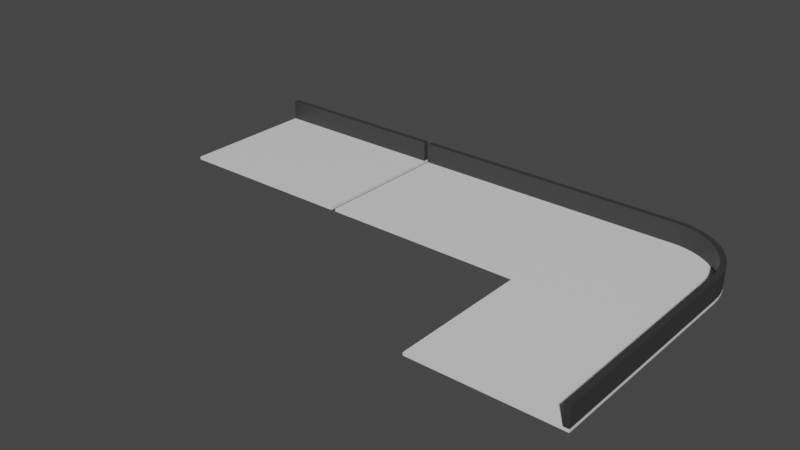 # Source: Bend.blend  (saved by Blender 2.80.75; exported with 4.5.12 LTS)
import bpy
from mathutils import Matrix  # noqa: F401  (used for matrix-valued properties, if any)

bpy.ops.wm.read_factory_settings(use_empty=True)
scene = bpy.context.scene
scene.name = 'Scene'

# ---- collections
col_collection = bpy.data.collections.new('Collection'); scene.collection.children.link(col_collection)

# ---- materials (node trees are filled in below, after node groups)
mat_material = bpy.data.materials.new('Material')
mat_material.alpha_threshold = 0.0
mat_material.use_transparent_shadow = False
mat_material.line_color = (0.0, 0.0, 0.0, 1.0)
mat_material_001 = bpy.data.materials.new('Material.001')
mat_material_001.use_transparent_shadow = False

# ---- material node trees
mat_material.use_nodes = True; mat_material.node_tree.nodes.clear()
_N = mat_material.node_tree.nodes; _L = mat_material.node_tree.links
n0 = _N.new('ShaderNodeOutputMaterial'); n0.name = 'Material Output'; n0.location = (300, 300)
n1 = _N.new('ShaderNodeBsdfPrincipled'); n1.name = 'Principled BSDF'; n1.location = (10, 300)
n1.distribution = 'GGX'
n1.subsurface_method = 'BURLEY'
n1.inputs[2].default_value = 0.4
n1.inputs[3].default_value = 1.45
n1.inputs[27].default_value = (0.0, 0.0, 0.0, 1.0)
n1.inputs[28].default_value = 1.0
_L.new(n1.outputs[0], n0.inputs[0])
n0.is_active_output = True
mat_material_001.use_nodes = True; mat_material_001.node_tree.nodes.clear()
_N = mat_material_001.node_tree.nodes; _L = mat_material_001.node_tree.links
n0 = _N.new('ShaderNodeOutputMaterial'); n0.name = 'Material Output'; n0.location = (300, 300)
n1 = _N.new('ShaderNodeBsdfPrincipled'); n1.name = 'Principled BSDF'; n1.location = (10, 300)
n1.distribution = 'GGX'
n1.subsurface_method = 'BURLEY'
n1.inputs[0].default_value = (0.03667, 0.03667, 0.03667, 1.0)
n1.inputs[3].default_value = 1.45
n1.inputs[27].default_value = (0.0, 0.0, 0.0, 1.0)
n1.inputs[28].default_value = 1.0
_L.new(n1.outputs[0], n0.inputs[0])
n0.is_active_output = True

# ---- world
world_world = bpy.data.worlds.new('World'); scene.world = world_world
world_world.use_nodes = True; world_world.node_tree.nodes.clear()
_N = world_world.node_tree.nodes; _L = world_world.node_tree.links
n0 = _N.new('ShaderNodeOutputWorld'); n0.name = 'World Output'; n0.location = (300, 300)
n1 = _N.new('ShaderNodeBackground'); n1.name = 'Background'; n1.location = (10, 300)
n1.inputs[0].default_value = (0.05088, 0.05088, 0.05088, 1.0)
_L.new(n1.outputs[0], n0.inputs[0])
n0.is_active_output = True
world_world.color = (0.05088, 0.05088, 0.05088)
world_world.use_sun_shadow = False
world_world.sun_shadow_jitter_overblur = 0.0

# ---- meshes
me_plane = bpy.data.meshes.new('Plane')
me_plane.from_pydata([(-1.0, -1.0, 0.0), (1.0, -1.0, 0.0), (-1.0, 1.0, 0.0), (1.0, 1.0, 0.0), (-1.0, 3.0, 0.0), (-3.793, 3.0, 0.0), (-6.408, 1.076, 0.0), (-6.408, 2.924, 0.0), (1.0, 2.0, 0.0), (0.0, 3.0, 0.0), (0.9945, 2.105, 0.0), (0.9781, 2.208, 0.0), (0.9511, 2.309, 0.0), (0.9135, 2.407, 0.0), (0.866, 2.5, 0.0), (0.809, 2.588, 0.0), (0.7431, 2.669, 0.0), (0.6691, 2.743, 0.0), (0.5878, 2.809, 0.0), (0.5, 2.866, 0.0), (0.4067, 2.914, 0.0), (0.309, 2.951, 0.0), (0.2079, 2.978, 0.0), (0.1045, 2.995, 0.0), (-3.793, 1.0, 0.0), (-0.9241, 1.076, 0.0), (-0.9241, -1.0, 0.0), (0.9241, -1.0, 0.0), (0.9241, 1.0, 0.0), (-3.793, 2.924, 0.0), (-3.793, 1.076, 0.0), (-6.408, 1.0, 0.0), (-6.408, 3.0, 0.0), (-1.0, 2.924, 0.0), (0.9241, 1.998, 0.0), (0.9189, 2.097, 0.0), (0.9038, 2.192, 0.0), (0.8787, 2.286, 0.0), (0.8441, 2.376, 0.0), (0.8002, 2.462, 0.0), (0.7475, 2.543, 0.0), (0.6866, 2.618, 0.0), (0.6182, 2.687, 0.0), (0.5431, 2.747, 0.0), (0.462, 2.8, 0.0), (0.3758, 2.844, 0.0), (0.2855, 2.879, 0.0), (0.1921, 2.904, 0.0), (0.09658, 2.919, 0.0), (-0.001989, 2.924, 0.0), (-3.861, 1.076, 0.0), (-3.861, 1.0, 0.0), (-3.861, 3.0, 0.0), (-3.861, 2.924, 0.0), (-1.0, -1.0, -0.04), (1.0, -1.0, -0.04), (-1.0, 1.0, -0.04), (1.0, 1.0, -0.04), (-1.0, 3.0, -0.04), (-3.793, 3.0, -0.04), (-6.408, 1.076, -0.04), (-6.408, 2.924, -0.04), (1.0, 2.0, -0.04), (0.0, 3.0, -0.04), (0.9945, 2.105, -0.04), (0.9781, 2.208, -0.04), (0.9511, 2.309, -0.04), (0.9135, 2.407, -0.04), (0.866, 2.5, -0.04), (0.809, 2.588, -0.04), (0.7431, 2.669, -0.04), (0.6691, 2.743, -0.04), (0.5878, 2.809, -0.04), (0.5, 2.866, -0.04), (0.4067, 2.914, -0.04), (0.309, 2.951, -0.04), (0.2079, 2.978, -0.04), (0.1045, 2.995, -0.04), (-3.793, 1.0, -0.04), (-0.9241, 1.076, -0.04), (-0.9241, -1.0, -0.04), (0.9241, -1.0, -0.04), (0.9241, 1.0, -0.04), (-3.793, 2.924, -0.04), (-3.793, 1.076, -0.04), (-6.408, 1.0, -0.04), (-6.408, 3.0, -0.04), (-1.0, 2.924, -0.04), (0.9241, 1.998, -0.04), (0.9189, 2.097, -0.04), (0.9038, 2.192, -0.04), (0.8787, 2.286, -0.04), (0.8441, 2.376, -0.04), (0.8002, 2.462, -0.04), (0.7475, 2.543, -0.04), (0.6866, 2.618, -0.04), (0.6182, 2.687, -0.04), (0.5431, 2.747, -0.04), (0.462, 2.8, -0.04), (0.3758, 2.844, -0.04), (0.2855, 2.879, -0.04), (0.1921, 2.904, -0.04), (0.09658, 2.919, -0.04), (-0.001989, 2.924, -0.04), (-3.861, 1.076, -0.04), (-3.861, 1.0, -0.04), (-3.861, 3.0, -0.04), (-3.861, 2.924, -0.04), (0.9241, -1.0, 0.2801), (0.9241, 1.0, 0.2801), (0.9241, 1.998, 0.2801), (0.9189, 2.097, 0.2801), (0.9038, 2.192, 0.2801), (0.8787, 2.286, 0.2801), (0.8441, 2.376, 0.2801), (0.8002, 2.462, 0.2801), (0.7475, 2.543, 0.2801), (0.6866, 2.618, 0.2801), (0.6182, 2.687, 0.2801), (0.5431, 2.747, 0.2801), (0.462, 2.8, 0.2801), (0.3758, 2.844, 0.2801), (0.2855, 2.879, 0.2801), (0.1921, 2.904, 0.2801), (0.09658, 2.919, 0.2801), (-0.001989, 2.924, 0.2801), (-1.0, 2.924, 0.2801), (1.0, -1.0, 0.2801), (1.0, 1.0, 0.2801), (-3.793, 2.924, 0.2801), (-3.793, 3.0, 0.2801), (-1.0, 3.0, 0.2801), (-3.861, 3.0, 0.2801), (-6.408, 3.0, 0.2801), (1.0, 2.0, 0.2801), (0.9945, 2.105, 0.2801), (0.9781, 2.208, 0.2801), (0.9511, 2.309, 0.2801), (0.9135, 2.407, 0.2801), (0.866, 2.5, 0.2801), (0.809, 2.588, 0.2801), (0.7431, 2.669, 0.2801), (0.6691, 2.743, 0.2801), (0.5878, 2.809, 0.2801), (0.5, 2.866, 0.2801), (0.4067, 2.914, 0.2801), (0.309, 2.951, 0.2801), (0.2079, 2.978, 0.2801), (0.1045, 2.995, 0.2801), (0.0, 3.0, 0.2801), (-6.408, 2.924, 0.2801), (-3.861, 2.924, 0.2801)], [], [(28, 25, 26, 27), (7, 6, 50, 53), (26, 25, 2, 0), (53, 52, 132, 151), (28, 34, 35, 36, 37, 38, 39, 40, 41, 42, 43, 44, 45, 46, 47, 48, 49, 33, 25), (25, 30, 24, 2), (51, 50, 6, 31), (23, 9, 149, 148), (46, 45, 121, 122), (8, 10, 135, 134), (7, 53, 151, 150), (22, 23, 148, 147), (45, 44, 120, 121), (3, 8, 134, 128), (21, 22, 147, 146), (44, 43, 119, 120), (52, 32, 133, 132), (28, 27, 108, 109), (20, 21, 146, 145), (43, 42, 118, 119), (19, 20, 145, 144), (42, 41, 117, 118), (4, 5, 130, 131), (18, 19, 144, 143), (41, 40, 116, 117), (5, 29, 129, 130), (29, 30, 25, 33), (82, 81, 80, 79), (61, 107, 104, 60), (80, 54, 56, 79), (82, 57, 55, 81), (82, 79, 87, 103, 102, 101, 100, 99, 98, 97, 96, 95, 94, 93, 92, 91, 90, 89, 88), (79, 56, 78, 84), (105, 85, 60, 104), (83, 59, 58, 87), (88, 62, 57, 82), (89, 64, 62, 88), (90, 65, 64, 89), (91, 66, 65, 90), (92, 67, 66, 91), (93, 68, 67, 92), (94, 69, 68, 93), (95, 70, 69, 94), (96, 71, 70, 95), (97, 72, 71, 96), (98, 73, 72, 97), (99, 74, 73, 98), (100, 75, 74, 99), (101, 76, 75, 100), (102, 77, 76, 101), (103, 63, 77, 102), (87, 58, 63, 103), (107, 61, 86, 106), (83, 87, 79, 84), (51, 31, 85, 105), (24, 30, 84, 78), (0, 2, 56, 54), (3, 1, 55, 57), (29, 5, 59, 83), (5, 4, 58, 59), (2, 24, 78, 56), (32, 52, 106, 86), (8, 3, 57, 62), (10, 8, 62, 64), (11, 10, 64, 65), (12, 11, 65, 66), (13, 12, 66, 67), (14, 13, 67, 68), (15, 14, 68, 69), (16, 15, 69, 70), (17, 16, 70, 71), (18, 17, 71, 72), (19, 18, 72, 73), (20, 19, 73, 74), (21, 20, 74, 75), (22, 21, 75, 76), (23, 22, 76, 77), (9, 23, 77, 63), (4, 9, 63, 58), (26, 0, 54, 80), (1, 27, 81, 55), (7, 32, 86, 61), (31, 6, 60, 85), (52, 53, 107, 106), (50, 51, 105, 104), (30, 29, 83, 84), (53, 50, 104, 107), (6, 7, 61, 60), (27, 26, 80, 81), (109, 108, 127, 128), (129, 126, 131, 130), (110, 109, 128, 134), (111, 110, 134, 135), (112, 111, 135, 136), (113, 112, 136, 137), (114, 113, 137, 138), (115, 114, 138, 139), (116, 115, 139, 140), (117, 116, 140, 141), (118, 117, 141, 142), (119, 118, 142, 143), (120, 119, 143, 144), (121, 120, 144, 145), (122, 121, 145, 146), (123, 122, 146, 147), (124, 123, 147, 148), (125, 124, 148, 149), (126, 125, 149, 131), (151, 132, 133, 150), (10, 11, 136, 135), (47, 46, 122, 123), (9, 4, 131, 149), (34, 28, 109, 110), (11, 12, 137, 136), (48, 47, 123, 124), (35, 34, 110, 111), (12, 13, 138, 137), (49, 48, 124, 125), (36, 35, 111, 112), (13, 14, 139, 138), (33, 49, 125, 126), (37, 36, 112, 113), (14, 15, 140, 139), (27, 1, 127, 108), (38, 37, 113, 114), (15, 16, 141, 140), (29, 33, 126, 129), (39, 38, 114, 115), (16, 17, 142, 141), (1, 3, 128, 127), (32, 7, 150, 133), (40, 39, 115, 116), (17, 18, 143, 142)])
me_plane.polygons.foreach_set('material_index', [0, 0, 0, 1, 0, 0, 0, 1, 1, 1, 1, 1, 1, 1, 1, 1, 1, 1, 1, 1, 1, 1, 1, 1, 1, 1, 0, 0, 0, 0, 0, 0, 0, 0, 0, 0, 0, 0, 0, 0, 0, 0, 0, 0, 0, 0, 0, 0, 0, 0, 0, 0, 0, 0, 0, 0, 0, 0, 0, 0, 0, 0, 0, 0, 0, 0, 0, 0, 0, 0, 0, 0, 0, 0, 0, 0, 0, 0, 0, 0, 0, 0, 0, 0, 0, 0, 0, 0, 0, 1, 1, 1, 1, 1, 1, 1, 1, 1, 1, 1, 1, 1, 1, 1, 1, 1, 1, 1, 1, 1, 1, 1, 1, 1, 1, 1, 1, 1, 1, 1, 1, 1, 1, 1, 1, 1, 1, 1, 1, 1, 1, 1, 1])
_uv = me_plane.uv_layers.new(name='UVMap')
_uv.uv.foreach_set('vector', [0.962, 1.0, 0.0, 1.0, 0.03797, 0.0, 0.962, 0.0, 0.0, 1.0, 0.0, 1.0, 0.0, 1.0, 0.0, 1.0, 0.03797, 0.0, 0.0, 1.0, 0.0, 1.0, 0.0, 0.0, 0.0, 1.0, 0.0, 1.0, 0.0, 1.0, 0.0, 1.0, 0.962, 1.0, 0.962, 1.0, 0.9594, 1.0, 0.9519, 1.0, 0.9394, 1.0, 0.922, 1.0, 0.9001, 1.0, 0.8737, 1.0, 0.8433, 1.0, 0.8091, 1.0, 0.7715, 1.0, 0.731, 1.0, 0.6879, 1.0, 0.6428, 1.0, 0.5961, 1.0, 0.5483, 1.0, 0.499, 1.0, 0.0, 1.0, 0.03797, 1.0, 0.0, 1.0, 0.0, 1.0, 0.0, 1.0, 0.0, 1.0, 0.0, 1.0, 0.0, 1.0, 0.0, 1.0, 0.0, 1.0, 0.5523, 1.0, 0.5, 1.0, 0.5, 1.0, 0.5523, 1.0, 0.6428, 1.0, 0.6879, 1.0, 0.6879, 1.0, 0.6428, 1.0, 1.0, 1.0, 0.9973, 1.0, 0.9973, 1.0, 1.0, 1.0, 0.0, 1.0, 0.0, 1.0, 0.0, 1.0, 0.0, 1.0, 0.604, 1.0, 0.5523, 1.0, 0.5523, 1.0, 0.604, 1.0, 0.6879, 1.0, 0.731, 1.0, 0.731, 1.0, 0.6879, 1.0, 1.0, 1.0, 1.0, 1.0, 1.0, 1.0, 1.0, 1.0, 0.6545, 1.0, 0.604, 1.0, 0.604, 1.0, 0.6545, 1.0, 0.731, 1.0, 0.7715, 1.0, 0.7715, 1.0, 0.731, 1.0, 0.0, 1.0, 0.0, 1.0, 0.0, 1.0, 0.0, 1.0, 0.962, 1.0, 0.962, 0.0, 0.962, 0.0, 0.962, 1.0, 0.7034, 1.0, 0.6545, 1.0, 0.6545, 1.0, 0.7034, 1.0, 0.7715, 1.0, 0.8091, 1.0, 0.8091, 1.0, 0.7715, 1.0, 0.75, 1.0, 0.7034, 1.0, 0.7034, 1.0, 0.75, 1.0, 0.8091, 1.0, 0.8433, 1.0, 0.8433, 1.0, 0.8091, 1.0, 0.0, 1.0, 0.0, 1.0, 0.0, 1.0, 0.0, 1.0, 0.7939, 1.0, 0.75, 1.0, 0.75, 1.0, 0.7939, 1.0, 0.8433, 1.0, 0.8737, 1.0, 0.8737, 1.0, 0.8433, 1.0, 0.0, 1.0, 0.0, 1.0, 0.0, 1.0, 0.0, 1.0, 0.0, 1.0, 0.0, 1.0, 0.0, 1.0, 0.0, 1.0, 0.962, 1.0, 0.962, 0.0, 0.03797, 0.0, 0.0, 1.0, 0.0, 1.0, 0.0, 1.0, 0.0, 1.0, 0.0, 1.0, 0.03797, 0.0, 0.0, 0.0, 0.0, 1.0, 0.0, 1.0, 0.962, 1.0, 1.0, 1.0, 1.0, 0.0, 0.962, 0.0, 0.962, 1.0, 0.03797, 1.0, 0.0, 1.0, 0.499, 1.0, 0.5483, 1.0, 0.5961, 1.0, 0.6428, 1.0, 0.6879, 1.0, 0.731, 1.0, 0.7715, 1.0, 0.8091, 1.0, 0.8433, 1.0, 0.8737, 1.0, 0.9001, 1.0, 0.922, 1.0, 0.9394, 1.0, 0.9519, 1.0, 0.9594, 1.0, 0.962, 1.0, 0.0, 1.0, 0.0, 1.0, 0.0, 1.0, 0.0, 1.0, 0.0, 1.0, 0.0, 1.0, 0.0, 1.0, 0.0, 1.0, 0.0, 1.0, 0.0, 1.0, 0.0, 1.0, 0.0, 1.0, 0.962, 1.0, 1.0, 1.0, 1.0, 1.0, 0.962, 1.0, 0.9594, 1.0, 0.9973, 1.0, 1.0, 1.0, 0.962, 1.0, 0.9519, 1.0, 0.9891, 1.0, 0.9973, 1.0, 0.9594, 1.0, 0.9394, 1.0, 0.9755, 1.0, 0.9891, 1.0, 0.9519, 1.0, 0.922, 1.0, 0.9568, 1.0, 0.9755, 1.0, 0.9394, 1.0, 0.9001, 1.0, 0.933, 1.0, 0.9568, 1.0, 0.922, 1.0, 0.8737, 1.0, 0.9045, 1.0, 0.933, 1.0, 0.9001, 1.0, 0.8433, 1.0, 0.8716, 1.0, 0.9045, 1.0, 0.8737, 1.0, 0.8091, 1.0, 0.8346, 1.0, 0.8716, 1.0, 0.8433, 1.0, 0.7715, 1.0, 0.7939, 1.0, 0.8346, 1.0, 0.8091, 1.0, 0.731, 1.0, 0.75, 1.0, 0.7939, 1.0, 0.7715, 1.0, 0.6879, 1.0, 0.7034, 1.0, 0.75, 1.0, 0.731, 1.0, 0.6428, 1.0, 0.6545, 1.0, 0.7034, 1.0, 0.6879, 1.0, 0.5961, 1.0, 0.604, 1.0, 0.6545, 1.0, 0.6428, 1.0, 0.5483, 1.0, 0.5523, 1.0, 0.604, 1.0, 0.5961, 1.0, 0.499, 1.0, 0.5, 1.0, 0.5523, 1.0, 0.5483, 1.0, 0.0, 1.0, 0.0, 1.0, 0.5, 1.0, 0.499, 1.0, 0.0, 1.0, 0.0, 1.0, 0.0, 1.0, 0.0, 1.0, 0.0, 1.0, 0.0, 1.0, 0.0, 1.0, 0.0, 1.0, 0.0, 1.0, 0.0, 1.0, 0.0, 1.0, 0.0, 1.0, 0.0, 1.0, 0.0, 1.0, 0.0, 1.0, 0.0, 1.0, 0.0, 0.0, 0.0, 1.0, 0.0, 1.0, 0.0, 0.0, 1.0, 1.0, 1.0, 0.0, 1.0, 0.0, 1.0, 1.0, 0.0, 1.0, 0.0, 1.0, 0.0, 1.0, 0.0, 1.0, 0.0, 1.0, 0.0, 1.0, 0.0, 1.0, 0.0, 1.0, 0.0, 1.0, 0.0, 1.0, 0.0, 1.0, 0.0, 1.0, 0.0, 1.0, 0.0, 1.0, 0.0, 1.0, 0.0, 1.0, 1.0, 1.0, 1.0, 1.0, 1.0, 1.0, 1.0, 1.0, 0.9973, 1.0, 1.0, 1.0, 1.0, 1.0, 0.9973, 1.0, 0.9891, 1.0, 0.9973, 1.0, 0.9973, 1.0, 0.9891, 1.0, 0.9755, 1.0, 0.9891, 1.0, 0.9891, 1.0, 0.9755, 1.0, 0.9568, 1.0, 0.9755, 1.0, 0.9755, 1.0, 0.9568, 1.0, 0.933, 1.0, 0.9568, 1.0, 0.9568, 1.0, 0.933, 1.0, 0.9045, 1.0, 0.933, 1.0, 0.933, 1.0, 0.9045, 1.0, 0.8716, 1.0, 0.9045, 1.0, 0.9045, 1.0, 0.8716, 1.0, 0.8346, 1.0, 0.8716, 1.0, 0.8716, 1.0, 0.8346, 1.0, 0.7939, 1.0, 0.8346, 1.0, 0.8346, 1.0, 0.7939, 1.0, 0.75, 1.0, 0.7939, 1.0, 0.7939, 1.0, 0.75, 1.0, 0.7034, 1.0, 0.75, 1.0, 0.75, 1.0, 0.7034, 1.0, 0.6545, 1.0, 0.7034, 1.0, 0.7034, 1.0, 0.6545, 1.0, 0.604, 1.0, 0.6545, 1.0, 0.6545, 1.0, 0.604, 1.0, 0.5523, 1.0, 0.604, 1.0, 0.604, 1.0, 0.5523, 1.0, 0.5, 1.0, 0.5523, 1.0, 0.5523, 1.0, 0.5, 1.0, 0.0, 1.0, 0.5, 1.0, 0.5, 1.0, 0.0, 1.0, 0.03797, 0.0, 0.0, 0.0, 0.0, 0.0, 0.03797, 0.0, 1.0, 0.0, 0.962, 0.0, 0.962, 0.0, 1.0, 0.0, 0.0, 1.0, 0.0, 1.0, 0.0, 1.0, 0.0, 1.0, 0.0, 1.0, 0.0, 1.0, 0.0, 1.0, 0.0, 1.0, 0.0, 1.0, 0.0, 1.0, 0.0, 1.0, 0.0, 1.0, 0.0, 1.0, 0.0, 1.0, 0.0, 1.0, 0.0, 1.0, 0.0, 1.0, 0.0, 1.0, 0.0, 1.0, 0.0, 1.0, 0.0, 1.0, 0.0, 1.0, 0.0, 1.0, 0.0, 1.0, 0.0, 1.0, 0.0, 1.0, 0.0, 1.0, 0.0, 1.0, 0.962, 0.0, 0.03797, 0.0, 0.03797, 0.0, 0.962, 0.0, 0.962, 1.0, 0.962, 0.0, 1.0, 0.0, 1.0, 1.0, 0.0, 1.0, 0.0, 1.0, 0.0, 1.0, 0.0, 1.0, 0.962, 1.0, 0.962, 1.0, 1.0, 1.0, 1.0, 1.0, 0.9594, 1.0, 0.962, 1.0, 1.0, 1.0, 0.9973, 1.0, 0.9519, 1.0, 0.9594, 1.0, 0.9973, 1.0, 0.9891, 1.0, 0.9394, 1.0, 0.9519, 1.0, 0.9891, 1.0, 0.9755, 1.0, 0.922, 1.0, 0.9394, 1.0, 0.9755, 1.0, 0.9568, 1.0, 0.9001, 1.0, 0.922, 1.0, 0.9568, 1.0, 0.933, 1.0, 0.8737, 1.0, 0.9001, 1.0, 0.933, 1.0, 0.9045, 1.0, 0.8433, 1.0, 0.8737, 1.0, 0.9045, 1.0, 0.8716, 1.0, 0.8091, 1.0, 0.8433, 1.0, 0.8716, 1.0, 0.8346, 1.0, 0.7715, 1.0, 0.8091, 1.0, 0.8346, 1.0, 0.7939, 1.0, 0.731, 1.0, 0.7715, 1.0, 0.7939, 1.0, 0.75, 1.0, 0.6879, 1.0, 0.731, 1.0, 0.75, 1.0, 0.7034, 1.0, 0.6428, 1.0, 0.6879, 1.0, 0.7034, 1.0, 0.6545, 1.0, 0.5961, 1.0, 0.6428, 1.0, 0.6545, 1.0, 0.604, 1.0, 0.5483, 1.0, 0.5961, 1.0, 0.604, 1.0, 0.5523, 1.0, 0.499, 1.0, 0.5483, 1.0, 0.5523, 1.0, 0.5, 1.0, 0.0, 1.0, 0.499, 1.0, 0.5, 1.0, 0.0, 1.0, 0.0, 1.0, 0.0, 1.0, 0.0, 1.0, 0.0, 1.0, 0.9973, 1.0, 0.9891, 1.0, 0.9891, 1.0, 0.9973, 1.0, 0.5961, 1.0, 0.6428, 1.0, 0.6428, 1.0, 0.5961, 1.0, 0.5, 1.0, 0.0, 1.0, 0.0, 1.0, 0.5, 1.0, 0.962, 1.0, 0.962, 1.0, 0.962, 1.0, 0.962, 1.0, 0.9891, 1.0, 0.9755, 1.0, 0.9755, 1.0, 0.9891, 1.0, 0.5483, 1.0, 0.5961, 1.0, 0.5961, 1.0, 0.5483, 1.0, 0.9594, 1.0, 0.962, 1.0, 0.962, 1.0, 0.9594, 1.0, 0.9755, 1.0, 0.9568, 1.0, 0.9568, 1.0, 0.9755, 1.0, 0.499, 1.0, 0.5483, 1.0, 0.5483, 1.0, 0.499, 1.0, 0.9519, 1.0, 0.9594, 1.0, 0.9594, 1.0, 0.9519, 1.0, 0.9568, 1.0, 0.933, 1.0, 0.933, 1.0, 0.9568, 1.0, 0.0, 1.0, 0.499, 1.0, 0.499, 1.0, 0.0, 1.0, 0.9394, 1.0, 0.9519, 1.0, 0.9519, 1.0, 0.9394, 1.0, 0.933, 1.0, 0.9045, 1.0, 0.9045, 1.0, 0.933, 1.0, 0.962, 0.0, 1.0, 0.0, 1.0, 0.0, 0.962, 0.0, 0.922, 1.0, 0.9394, 1.0, 0.9394, 1.0, 0.922, 1.0, 0.9045, 1.0, 0.8716, 1.0, 0.8716, 1.0, 0.9045, 1.0, 0.0, 1.0, 0.0, 1.0, 0.0, 1.0, 0.0, 1.0, 0.9001, 1.0, 0.922, 1.0, 0.922, 1.0, 0.9001, 1.0, 0.8716, 1.0, 0.8346, 1.0, 0.8346, 1.0, 0.8716, 1.0, 1.0, 0.0, 1.0, 1.0, 1.0, 1.0, 1.0, 0.0, 0.0, 1.0, 0.0, 1.0, 0.0, 1.0, 0.0, 1.0, 0.8737, 1.0, 0.9001, 1.0, 0.9001, 1.0, 0.8737, 1.0, 0.8346, 1.0, 0.7939, 1.0, 0.7939, 1.0, 0.8346, 1.0])
me_plane.materials.append(mat_material)
me_plane.materials.append(mat_material_001)
me_plane.use_remesh_preserve_volume = False
me_plane.use_remesh_preserve_attributes = False
me_plane.use_mirror_vertex_groups = False
me_plane.update()

# ---- objects
ob_plane = bpy.data.objects.new('Plane', me_plane)

# ---- transforms, parenting, visibility, modifiers, constraints
ob_plane.location = (0.0, 0.0, 0.0)
ob_plane.lineart.crease_threshold = 0.0

# ---- collection membership
col_collection.objects.link(ob_plane)

# ---- scene / render settings (as saved in the file)
scene.frame_start = 1; scene.frame_end = 250; scene.frame_set(1)
scene.render.engine = 'BLENDER_EEVEE_NEXT'
scene.cycles.use_denoising = False
scene.cycles.samples = 128
scene.cycles.sampling_pattern = 'TABULATED_SOBOL'
scene.cycles.use_adaptive_sampling = False
scene.cycles.use_light_tree = False
scene.view_settings.view_transform = 'Filmic'
bpy.context.view_layer.update()

# ---- added for rendering (the .blend has no active camera and no usable light): camera, sun
cam_auto = bpy.data.cameras.new('AutoCamera')
cam_auto.lens = 50.0
cam_auto.sensor_width = 36.0
cam_auto.clip_end = 1000.0
ob_auto_camera = bpy.data.objects.new('AutoCamera', cam_auto)
scene.collection.objects.link(ob_auto_camera)
ob_auto_camera.location = (5.09117, -8.35446, 6.35637)
ob_auto_camera.rotation_euler = (1.09748, -7.21219e-08, 0.694738)
scene.camera = ob_auto_camera
light_auto_sun = bpy.data.lights.new('AutoSun', 'SUN')
light_auto_sun.energy = 3.0
light_auto_sun.angle = 0.0523599
ob_auto_sun = bpy.data.objects.new('AutoSun', light_auto_sun)
scene.collection.objects.link(ob_auto_sun)
ob_auto_sun.rotation_euler = (0.872665, 0.174533, 0.523599)
bpy.context.view_layer.update()
